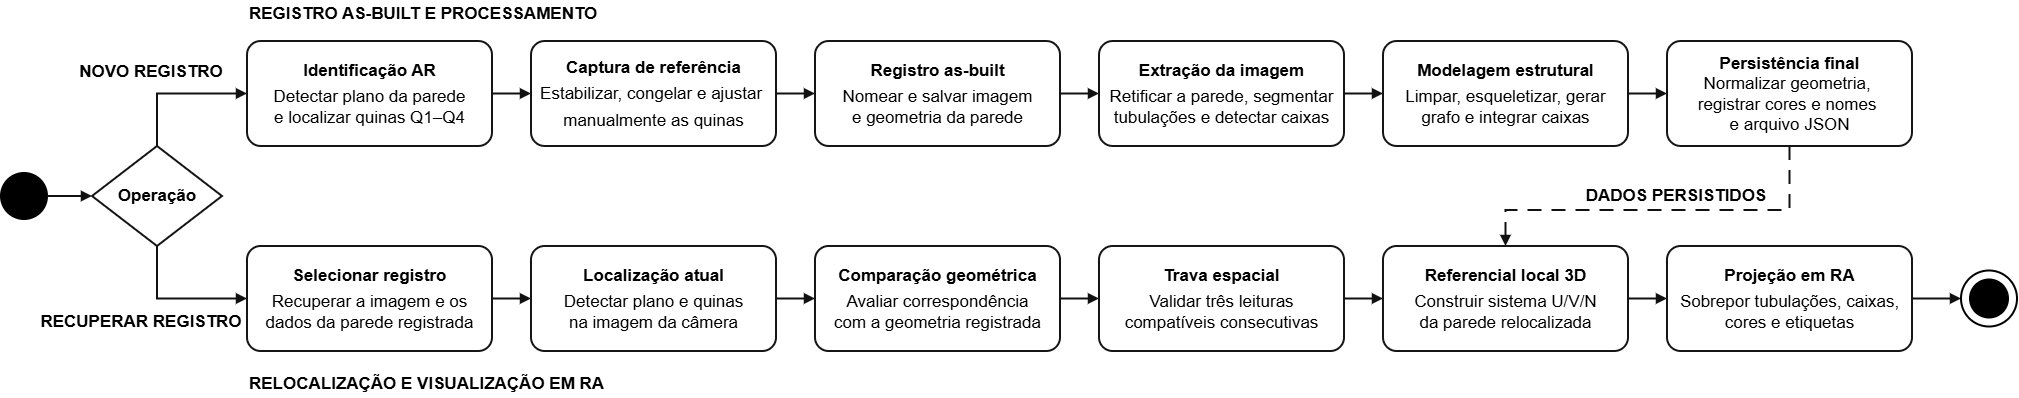

The diagram above was exported from draw.io. Its source (the exported page's mxGraphModel, read from the mxfile embedded in the PNG):
<mxGraphModel dx="805" dy="470" grid="1" gridSize="10" guides="1" tooltips="1" connect="1" arrows="1" fold="1" page="1" pageScale="1" pageWidth="2140" pageHeight="680" background="#FFFFFF" math="0" shadow="0">
  <root>
    <mxCell id="0" />
    <mxCell id="1" parent="0" />
    <mxCell id="oper_3" parent="1" style="text;fontFamily=Helvetica;whiteSpace=wrap;html=1;strokeColor=none;fillColor=none;align=left;verticalAlign=middle;fontSize=17;fontStyle=1;fontColor=#000000;strokeWidth=2;" value="REGISTRO AS-BUILT E PROCESSAMENTO" vertex="1">
      <mxGeometry height="28" width="700" x="306" y="150" as="geometry" />
    </mxCell>
    <mxCell id="oper_4" parent="1" style="text;fontFamily=Helvetica;whiteSpace=wrap;html=1;strokeColor=none;fillColor=none;align=left;verticalAlign=middle;fontSize=17;fontStyle=1;fontColor=#000000;strokeWidth=2;" value="RELOCALIZAÇÃO E VISUALIZAÇÃO EM RA" vertex="1">
      <mxGeometry height="28" width="770" x="306" y="520" as="geometry" />
    </mxCell>
    <mxCell id="oper_5" parent="1" style="ellipse;fontFamily=Helvetica;whiteSpace=wrap;html=1;strokeColor=#000000;strokeWidth=2;fillColor=#000000;fontColor=#000000;fontSize=17;" value="" vertex="1">
      <mxGeometry height="46" width="46" x="60" y="323" as="geometry" />
    </mxCell>
    <mxCell id="oper_6" parent="1" style="rhombus;fontFamily=Helvetica;whiteSpace=wrap;html=1;strokeColor=#151515;strokeWidth=2;fillColor=#FFFFFF;align=center;verticalAlign=middle;fontStyle=1;fontSize=17;fontColor=#000000;" value="&lt;font&gt;Operação&lt;/font&gt;" vertex="1">
      <mxGeometry height="100" width="130" x="151" y="296" as="geometry" />
    </mxCell>
    <mxCell id="oper_7" edge="1" parent="1" source="oper_5" style="edgeStyle=orthogonalEdgeStyle;rounded=0;orthogonalLoop=1;jettySize=auto;fontFamily=Helvetica;whiteSpace=wrap;html=1;strokeColor=#111111;strokeWidth=2;endArrow=block;endFill=1;exitX=1;exitY=0.5;exitDx=0;exitDy=0;entryX=0;entryY=0.5;entryDx=0;entryDy=0;fontColor=#000000;fontSize=17;" target="oper_6" value="">
      <mxGeometry relative="1" as="geometry" />
    </mxCell>
    <mxCell id="oper_8" parent="1" style="text;fontFamily=Helvetica;whiteSpace=wrap;html=1;strokeColor=none;fillColor=none;align=center;verticalAlign=middle;fontSize=17;fontStyle=1;fontColor=#000000;strokeWidth=2;" value="NOVO REGISTRO" vertex="1">
      <mxGeometry height="24" width="180" x="120" y="210" as="geometry" />
    </mxCell>
    <mxCell id="oper_9" parent="1" style="text;fontFamily=Helvetica;whiteSpace=wrap;html=1;strokeColor=none;fillColor=none;align=center;verticalAlign=middle;fontSize=17;fontStyle=1;fontColor=#000000;strokeWidth=2;" value="RECUPERAR REGISTRO" vertex="1">
      <mxGeometry height="24" width="220" x="90" y="460" as="geometry" />
    </mxCell>
    <mxCell id="oper_10" parent="1" style="rounded=1;arcSize=13;fontFamily=Helvetica;whiteSpace=wrap;html=1;strokeColor=#151515;strokeWidth=2;fillColor=#FFFFFF;align=center;verticalAlign=middle;spacing=6;fontSize=17;fontColor=#000000;" value="&lt;div style=&quot;font-weight: 700;&quot;&gt;Identificação AR&lt;/div&gt;&lt;div style=&quot;padding-top: 6px;&quot;&gt;Detectar plano da parede&lt;br&gt;e localizar quinas Q1–Q4&lt;/div&gt;" vertex="1">
      <mxGeometry height="105" width="245" x="306" y="191" as="geometry" />
    </mxCell>
    <mxCell id="oper_11" parent="1" style="rounded=1;arcSize=13;fontFamily=Helvetica;whiteSpace=wrap;html=1;strokeColor=#151515;strokeWidth=2;fillColor=#FFFFFF;align=center;verticalAlign=middle;spacing=6;fontSize=17;fontColor=#000000;" value="&lt;div style=&quot;font-weight: 700;&quot;&gt;Captura de referência&lt;/div&gt;&lt;div style=&quot;padding-top: 6px;&quot;&gt;Estabilizar, congelar e&amp;nbsp;&lt;span style=&quot;background-color: transparent; color: light-dark(rgb(0, 0, 0), rgb(237, 237, 237));&quot;&gt;ajustar&amp;nbsp;&lt;/span&gt;&lt;/div&gt;&lt;div style=&quot;padding-top: 6px;&quot;&gt;&lt;span style=&quot;background-color: transparent; color: light-dark(rgb(0, 0, 0), rgb(237, 237, 237));&quot;&gt;manualmente as quinas&lt;/span&gt;&lt;/div&gt;" vertex="1">
      <mxGeometry height="105" width="245" x="590" y="191" as="geometry" />
    </mxCell>
    <mxCell id="oper_12" parent="1" style="rounded=1;arcSize=13;fontFamily=Helvetica;whiteSpace=wrap;html=1;strokeColor=#151515;strokeWidth=2;fillColor=#FFFFFF;align=center;verticalAlign=middle;spacing=6;fontSize=17;fontColor=#000000;" value="&lt;div style=&quot;font-weight: 700;&quot;&gt;Registro as-built&lt;/div&gt;&lt;div style=&quot;padding-top: 6px;&quot;&gt;Nomear e salvar imagem&lt;br&gt;e geometria da parede&lt;/div&gt;" vertex="1">
      <mxGeometry height="105" width="245" x="874" y="191" as="geometry" />
    </mxCell>
    <mxCell id="oper_13" parent="1" style="rounded=1;arcSize=13;fontFamily=Helvetica;whiteSpace=wrap;html=1;strokeColor=#151515;strokeWidth=2;fillColor=#FFFFFF;align=center;verticalAlign=middle;spacing=6;fontSize=17;fontColor=#000000;" value="&lt;div style=&quot;font-weight: 700;&quot;&gt;Extração da imagem&lt;/div&gt;&lt;div style=&quot;padding-top: 6px;&quot;&gt;Retificar a parede, segmentar&lt;br&gt;tubulações e detectar caixas&lt;/div&gt;" vertex="1">
      <mxGeometry height="105" width="245" x="1158" y="191" as="geometry" />
    </mxCell>
    <mxCell id="oper_14" parent="1" style="rounded=1;arcSize=13;fontFamily=Helvetica;whiteSpace=wrap;html=1;strokeColor=#151515;strokeWidth=2;fillColor=#FFFFFF;align=center;verticalAlign=middle;spacing=6;fontSize=17;fontColor=#000000;" value="&lt;div style=&quot;font-weight: 700;&quot;&gt;Modelagem estrutural&lt;/div&gt;&lt;div style=&quot;padding-top: 6px;&quot;&gt;Limpar, esqueletizar, gerar&lt;br&gt;grafo e integrar caixas&lt;/div&gt;" vertex="1">
      <mxGeometry height="105" width="245" x="1442" y="191" as="geometry" />
    </mxCell>
    <mxCell id="oper_15" parent="1" style="rounded=1;arcSize=13;fontFamily=Helvetica;whiteSpace=wrap;html=1;strokeColor=#151515;strokeWidth=2;fillColor=#FFFFFF;align=center;verticalAlign=middle;spacing=6;fontSize=17;fontColor=#000000;" value="&lt;div style=&quot;font-weight: 700;&quot;&gt;Persistência final&lt;/div&gt;&lt;div style=&quot;font-weight: 700;&quot;&gt;&lt;span style=&quot;background-color: transparent; color: light-dark(rgb(0, 0, 0), rgb(237, 237, 237)); font-weight: normal;&quot;&gt;Normalizar geometria,&amp;nbsp;&lt;/span&gt;&lt;/div&gt;&lt;div style=&quot;font-weight: 700;&quot;&gt;&lt;span style=&quot;background-color: transparent; color: light-dark(rgb(0, 0, 0), rgb(237, 237, 237)); font-weight: normal;&quot;&gt;registrar&amp;nbsp;&lt;/span&gt;&lt;span style=&quot;background-color: transparent; color: light-dark(rgb(0, 0, 0), rgb(237, 237, 237)); font-weight: normal;&quot;&gt;cores e nomes&amp;nbsp;&lt;/span&gt;&lt;/div&gt;&lt;div style=&quot;font-weight: 700;&quot;&gt;&lt;span style=&quot;background-color: transparent; color: light-dark(rgb(0, 0, 0), rgb(237, 237, 237)); font-weight: normal;&quot;&gt;e arquivo JSON&lt;/span&gt;&lt;/div&gt;" vertex="1">
      <mxGeometry height="105" width="245" x="1726" y="191" as="geometry" />
    </mxCell>
    <mxCell id="oper_16" parent="1" style="rounded=1;arcSize=13;fontFamily=Helvetica;whiteSpace=wrap;html=1;strokeColor=#151515;strokeWidth=2;fillColor=#FFFFFF;align=center;verticalAlign=middle;spacing=6;fontSize=17;fontColor=#000000;" value="&lt;div style=&quot;font-weight: 700;&quot;&gt;Selecionar registro&lt;/div&gt;&lt;div style=&quot;padding-top: 6px;&quot;&gt;Recuperar a imagem e os&lt;br&gt;dados da parede registrada&lt;/div&gt;" vertex="1">
      <mxGeometry height="105" width="245" x="306" y="396" as="geometry" />
    </mxCell>
    <mxCell id="oper_17" parent="1" style="rounded=1;arcSize=13;fontFamily=Helvetica;whiteSpace=wrap;html=1;strokeColor=#151515;strokeWidth=2;fillColor=#FFFFFF;align=center;verticalAlign=middle;spacing=6;fontSize=17;fontColor=#000000;" value="&lt;div style=&quot;font-weight: 700;&quot;&gt;Localização atual&lt;/div&gt;&lt;div style=&quot;padding-top: 6px;&quot;&gt;Detectar plano e quinas&lt;br&gt;na imagem da câmera&lt;/div&gt;" vertex="1">
      <mxGeometry height="105" width="245" x="590" y="396" as="geometry" />
    </mxCell>
    <mxCell id="oper_18" parent="1" style="rounded=1;arcSize=13;fontFamily=Helvetica;whiteSpace=wrap;html=1;strokeColor=#151515;strokeWidth=2;fillColor=#FFFFFF;align=center;verticalAlign=middle;spacing=6;fontSize=17;fontColor=#000000;" value="&lt;div style=&quot;font-weight: 700;&quot;&gt;Comparação geométrica&lt;/div&gt;&lt;div style=&quot;padding-top: 6px;&quot;&gt;Avaliar correspondência&lt;br&gt;com a geometria registrada&lt;/div&gt;" vertex="1">
      <mxGeometry height="105" width="245" x="874" y="396" as="geometry" />
    </mxCell>
    <mxCell id="oper_19" parent="1" style="rounded=1;arcSize=13;fontFamily=Helvetica;whiteSpace=wrap;html=1;strokeColor=#151515;strokeWidth=2;fillColor=#FFFFFF;align=center;verticalAlign=middle;spacing=6;fontSize=17;fontColor=#000000;" value="&lt;div style=&quot;font-weight: 700;&quot;&gt;Trava espacial&lt;/div&gt;&lt;div style=&quot;padding-top: 6px;&quot;&gt;Validar três leituras&lt;br&gt;compatíveis consecutivas&lt;/div&gt;" vertex="1">
      <mxGeometry height="105" width="245" x="1158" y="396" as="geometry" />
    </mxCell>
    <mxCell id="oper_20" parent="1" style="rounded=1;arcSize=13;fontFamily=Helvetica;whiteSpace=wrap;html=1;strokeColor=#151515;strokeWidth=2;fillColor=#FFFFFF;align=center;verticalAlign=middle;spacing=6;fontSize=17;fontColor=#000000;" value="&lt;div style=&quot;font-weight: 700;&quot;&gt;Referencial local 3D&lt;/div&gt;&lt;div style=&quot;padding-top: 6px;&quot;&gt;Construir sistema U/V/N&lt;br&gt;da parede relocalizada&lt;/div&gt;" vertex="1">
      <mxGeometry height="105" width="245" x="1442" y="396" as="geometry" />
    </mxCell>
    <mxCell id="oper_21" parent="1" style="rounded=1;arcSize=13;fontFamily=Helvetica;whiteSpace=wrap;html=1;strokeColor=#151515;strokeWidth=2;fillColor=#FFFFFF;align=center;verticalAlign=middle;spacing=6;fontSize=17;fontColor=#000000;" value="&lt;div style=&quot;font-weight: 700;&quot;&gt;Projeção em RA&lt;/div&gt;&lt;div style=&quot;padding-top: 6px;&quot;&gt;Sobrepor tubulações, caixas,&lt;br&gt;cores e etiquetas&lt;/div&gt;" vertex="1">
      <mxGeometry height="105" width="245" x="1726" y="396" as="geometry" />
    </mxCell>
    <mxCell id="oper_22" edge="1" parent="1" source="oper_6" style="edgeStyle=orthogonalEdgeStyle;rounded=0;orthogonalLoop=1;jettySize=auto;fontFamily=Helvetica;whiteSpace=wrap;html=1;strokeColor=#111111;strokeWidth=2;endArrow=block;endFill=1;exitX=0.5;exitY=0;exitDx=0;exitDy=0;entryX=0;entryY=0.5;entryDx=0;entryDy=0;fontColor=#000000;fontSize=17;" target="oper_10" value="">
      <mxGeometry relative="1" as="geometry" />
    </mxCell>
    <mxCell id="oper_23" edge="1" parent="1" source="oper_6" style="edgeStyle=orthogonalEdgeStyle;rounded=0;orthogonalLoop=1;jettySize=auto;fontFamily=Helvetica;whiteSpace=wrap;html=1;strokeColor=#111111;strokeWidth=2;endArrow=block;endFill=1;exitX=0.5;exitY=1;exitDx=0;exitDy=0;entryX=0;entryY=0.5;entryDx=0;entryDy=0;fontColor=#000000;fontSize=17;" target="oper_16" value="">
      <mxGeometry relative="1" as="geometry" />
    </mxCell>
    <mxCell id="oper_24" edge="1" parent="1" source="oper_10" style="edgeStyle=orthogonalEdgeStyle;rounded=0;orthogonalLoop=1;jettySize=auto;fontFamily=Helvetica;whiteSpace=wrap;html=1;strokeColor=#111111;strokeWidth=2;endArrow=block;endFill=1;exitX=1;exitY=0.5;exitDx=0;exitDy=0;entryX=0;entryY=0.5;entryDx=0;entryDy=0;fontColor=#000000;fontSize=17;" target="oper_11" value="">
      <mxGeometry relative="1" as="geometry" />
    </mxCell>
    <mxCell id="oper_25" edge="1" parent="1" source="oper_11" style="edgeStyle=orthogonalEdgeStyle;rounded=0;orthogonalLoop=1;jettySize=auto;fontFamily=Helvetica;whiteSpace=wrap;html=1;strokeColor=#111111;strokeWidth=2;endArrow=block;endFill=1;exitX=1;exitY=0.5;exitDx=0;exitDy=0;entryX=0;entryY=0.5;entryDx=0;entryDy=0;fontColor=#000000;fontSize=17;" target="oper_12" value="">
      <mxGeometry relative="1" as="geometry" />
    </mxCell>
    <mxCell id="oper_26" edge="1" parent="1" source="oper_12" style="edgeStyle=orthogonalEdgeStyle;rounded=0;orthogonalLoop=1;jettySize=auto;fontFamily=Helvetica;whiteSpace=wrap;html=1;strokeColor=#111111;strokeWidth=2;endArrow=block;endFill=1;exitX=1;exitY=0.5;exitDx=0;exitDy=0;entryX=0;entryY=0.5;entryDx=0;entryDy=0;fontColor=#000000;fontSize=17;" target="oper_13" value="">
      <mxGeometry relative="1" as="geometry" />
    </mxCell>
    <mxCell id="oper_27" edge="1" parent="1" source="oper_13" style="edgeStyle=orthogonalEdgeStyle;rounded=0;orthogonalLoop=1;jettySize=auto;fontFamily=Helvetica;whiteSpace=wrap;html=1;strokeColor=#111111;strokeWidth=2;endArrow=block;endFill=1;exitX=1;exitY=0.5;exitDx=0;exitDy=0;entryX=0;entryY=0.5;entryDx=0;entryDy=0;fontColor=#000000;fontSize=17;" target="oper_14" value="">
      <mxGeometry relative="1" as="geometry" />
    </mxCell>
    <mxCell id="oper_28" edge="1" parent="1" source="oper_14" style="edgeStyle=orthogonalEdgeStyle;rounded=0;orthogonalLoop=1;jettySize=auto;fontFamily=Helvetica;whiteSpace=wrap;html=1;strokeColor=#111111;strokeWidth=2;endArrow=block;endFill=1;exitX=1;exitY=0.5;exitDx=0;exitDy=0;entryX=0;entryY=0.5;entryDx=0;entryDy=0;fontColor=#000000;fontSize=17;" target="oper_15" value="">
      <mxGeometry relative="1" as="geometry" />
    </mxCell>
    <mxCell id="oper_29" edge="1" parent="1" source="oper_16" style="edgeStyle=orthogonalEdgeStyle;rounded=0;orthogonalLoop=1;jettySize=auto;fontFamily=Helvetica;whiteSpace=wrap;html=1;strokeColor=#111111;strokeWidth=2;endArrow=block;endFill=1;exitX=1;exitY=0.5;exitDx=0;exitDy=0;entryX=0;entryY=0.5;entryDx=0;entryDy=0;fontColor=#000000;fontSize=17;" target="oper_17" value="">
      <mxGeometry relative="1" as="geometry" />
    </mxCell>
    <mxCell id="oper_30" edge="1" parent="1" source="oper_17" style="edgeStyle=orthogonalEdgeStyle;rounded=0;orthogonalLoop=1;jettySize=auto;fontFamily=Helvetica;whiteSpace=wrap;html=1;strokeColor=#111111;strokeWidth=2;endArrow=block;endFill=1;exitX=1;exitY=0.5;exitDx=0;exitDy=0;entryX=0;entryY=0.5;entryDx=0;entryDy=0;fontColor=#000000;fontSize=17;" target="oper_18" value="">
      <mxGeometry relative="1" as="geometry" />
    </mxCell>
    <mxCell id="oper_31" edge="1" parent="1" source="oper_18" style="edgeStyle=orthogonalEdgeStyle;rounded=0;orthogonalLoop=1;jettySize=auto;fontFamily=Helvetica;whiteSpace=wrap;html=1;strokeColor=#111111;strokeWidth=2;endArrow=block;endFill=1;exitX=1;exitY=0.5;exitDx=0;exitDy=0;entryX=0;entryY=0.5;entryDx=0;entryDy=0;fontColor=#000000;fontSize=17;" target="oper_19" value="">
      <mxGeometry relative="1" as="geometry" />
    </mxCell>
    <mxCell id="oper_32" edge="1" parent="1" source="oper_19" style="edgeStyle=orthogonalEdgeStyle;rounded=0;orthogonalLoop=1;jettySize=auto;fontFamily=Helvetica;whiteSpace=wrap;html=1;strokeColor=#111111;strokeWidth=2;endArrow=block;endFill=1;exitX=1;exitY=0.5;exitDx=0;exitDy=0;entryX=0;entryY=0.5;entryDx=0;entryDy=0;fontColor=#000000;fontSize=17;" target="oper_20" value="">
      <mxGeometry relative="1" as="geometry" />
    </mxCell>
    <mxCell id="oper_33" edge="1" parent="1" source="oper_20" style="edgeStyle=orthogonalEdgeStyle;rounded=0;orthogonalLoop=1;jettySize=auto;fontFamily=Helvetica;whiteSpace=wrap;html=1;strokeColor=#111111;strokeWidth=2;endArrow=block;endFill=1;exitX=1;exitY=0.5;exitDx=0;exitDy=0;entryX=0;entryY=0.5;entryDx=0;entryDy=0;fontColor=#000000;fontSize=17;" target="oper_21" value="">
      <mxGeometry relative="1" as="geometry" />
    </mxCell>
    <mxCell id="oper_34" parent="1" style="text;fontFamily=Helvetica;whiteSpace=wrap;html=1;strokeColor=none;fillColor=none;align=center;verticalAlign=middle;fontSize=17;fontStyle=1;fontColor=#000000;strokeWidth=2;" value="DADOS PERSISTIDOS" vertex="1">
      <mxGeometry height="26" width="210" x="1630" y="333" as="geometry" />
    </mxCell>
    <mxCell id="oper_35" edge="1" parent="1" source="oper_15" style="edgeStyle=orthogonalEdgeStyle;rounded=0;orthogonalLoop=1;jettySize=auto;fontFamily=Helvetica;whiteSpace=wrap;html=1;strokeColor=#111111;strokeWidth=2;dashed=1;dashPattern=7 5;endArrow=block;endFill=1;exitX=0.5;exitY=1;exitDx=0;exitDy=0;entryX=0.5;entryY=0;entryDx=0;entryDy=0;fontColor=#000000;fontSize=17;" target="oper_20" value="">
      <mxGeometry relative="1" x="-0.6302" as="geometry">
        <Array as="points">
          <mxPoint x="1848.5" y="360" />
          <mxPoint x="1564.5" y="360" />
        </Array>
      </mxGeometry>
    </mxCell>
    <mxCell id="oper_36" parent="1" style="ellipse;fontFamily=Helvetica;whiteSpace=wrap;html=1;strokeColor=#000000;strokeWidth=2;fillColor=#FFFFFF;fontColor=#000000;fontSize=17;" value="" vertex="1">
      <mxGeometry height="56" width="56" x="2020" y="420.5" as="geometry" />
    </mxCell>
    <mxCell id="oper_37" parent="1" style="ellipse;fontFamily=Helvetica;whiteSpace=wrap;html=1;strokeColor=#000000;strokeWidth=2;fillColor=#000000;fontColor=#000000;fontSize=17;" value="" vertex="1">
      <mxGeometry height="38" width="38" x="2029" y="429.5" as="geometry" />
    </mxCell>
    <mxCell id="oper_38" edge="1" parent="1" source="oper_21" style="edgeStyle=orthogonalEdgeStyle;rounded=0;orthogonalLoop=1;jettySize=auto;fontFamily=Helvetica;whiteSpace=wrap;html=1;strokeColor=#111111;strokeWidth=2;endArrow=block;endFill=1;exitX=1;exitY=0.5;exitDx=0;exitDy=0;entryX=0;entryY=0.5;entryDx=0;entryDy=0;fontColor=#000000;fontSize=17;" target="oper_36" value="">
      <mxGeometry relative="1" as="geometry">
        <mxPoint x="2022" y="446" as="targetPoint" />
      </mxGeometry>
    </mxCell>
  </root>
</mxGraphModel>